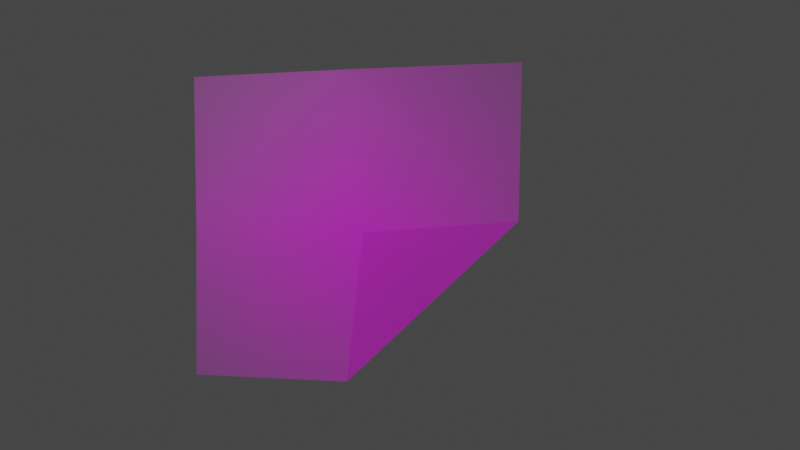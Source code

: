 # Source: fold_br.blend  (saved by Blender 3.5.10; exported with 4.5.12 LTS)
import bpy
from mathutils import Matrix  # noqa: F401  (used for matrix-valued properties, if any)

bpy.ops.wm.read_factory_settings(use_empty=True)
scene = bpy.context.scene
scene.name = 'Scene'

# ---- collections
col_collection = bpy.data.collections.new('Collection'); scene.collection.children.link(col_collection)

# ---- images (referenced by path relative to the original .blend; pixels are not part of the script)
import os
ASSET_DIR = os.environ.get("B2B_ASSET_DIR", "")  # directory of the original .blend (textures are referenced by path, not embedded)
HERE = os.path.dirname(os.path.abspath(__file__))  # packed textures are extracted next to this script under _unpacked/

def load_image(name, relpath, width, height, colorspace="sRGB"):
    """Load a texture the original file referenced (path relative to the .blend, or extracted next to this script)."""
    p = next((c for c in (os.path.join(HERE, relpath), os.path.join(ASSET_DIR, relpath)) if relpath and os.path.exists(c)), "")
    if p:
        img = bpy.data.images.load(p, check_existing=True)
        img.name = name
    else:  # same state as the original file: an image datablock whose file is absent (Cycles renders it pink)
        img = bpy.data.images.new(name, width, height)
        img.source = "FILE"
        img.filepath = "//" + (relpath or name)
    img.colorspace_settings.name = colorspace
    return img
img_demo_png = load_image('demo.png', 'demo.png', 1024, 1024, 'sRGB')

# ---- materials (node trees are filled in below, after node groups)
mat_demo = bpy.data.materials.new('demo')
mat_demo.surface_render_method = 'BLENDED'
mat_demo.blend_method = 'BLEND'

# ---- material node trees
mat_demo.use_nodes = True; mat_demo.node_tree.nodes.clear()
_N = mat_demo.node_tree.nodes; _L = mat_demo.node_tree.links
n0 = _N.new('ShaderNodeOutputMaterial'); n0.name = 'Material Output'; n0.location = (300, 300)
n1 = _N.new('ShaderNodeTexImage'); n1.name = 'Image Texture'; n1.location = (-200, 300)
n1.image = img_demo_png
n1.extension = 'CLIP'
n2 = _N.new('ShaderNodeBsdfPrincipled'); n2.name = 'Principled BSDF'; n2.location = (0, 300)
n2.distribution = 'GGX'
n2.subsurface_method = 'RANDOM_WALK_SKIN'
n2.inputs[3].default_value = 1.45
n2.inputs[27].default_value = (0.0, 0.0, 0.0, 1.0)
n2.inputs[28].default_value = 1.0
_L.new(n1.outputs[0], n2.inputs[0])
_L.new(n1.outputs[1], n2.inputs[4])
_L.new(n2.outputs[0], n0.inputs[0])
n0.is_active_output = True

# ---- world
world_world = bpy.data.worlds.new('World'); scene.world = world_world
world_world.use_nodes = True; world_world.node_tree.nodes.clear()
_N = world_world.node_tree.nodes; _L = world_world.node_tree.links
n0 = _N.new('ShaderNodeOutputWorld'); n0.name = 'World Output'; n0.location = (300, 300)
n1 = _N.new('ShaderNodeBackground'); n1.name = 'Background'; n1.location = (10, 300)
n1.inputs[0].default_value = (0.05088, 0.05088, 0.05088, 1.0)
_L.new(n1.outputs[0], n0.inputs[0])
n0.is_active_output = True
world_world.color = (0.05088, 0.05088, 0.05088)
world_world.use_sun_shadow = False
world_world.sun_shadow_jitter_overblur = 0.0

# ---- cameras
cam_camera = bpy.data.cameras.new('Camera')
cam_camera.clip_end = 100.0
cam_camera.ortho_scale = 7.314

# ---- lights
light_light = bpy.data.lights.new('Light', 'POINT')
light_light.transmission_factor = 0.0
light_light.energy = 1000.0
light_light.shadow_soft_size = 0.1
light_light.shadow_maximum_resolution = 0.006
light_light.use_absolute_resolution = True

# ---- meshes
me_demo = bpy.data.meshes.new('demo')
me_demo.from_pydata([(-0.5419, -0.5, 0.0), (0.0431, -0.01634, 0.01694), (-0.5539, 0.4991, -0.005071), (0.5626, 0.5, -0.02494), (-0.0003555, 0.5, 0.0), (0.5568, 0.01322, 0.001939), (-0.5419, -0.001953, 0.0), (-0.002734, -0.5, 0.0)], [], [(0, 7, 6), (4, 5, 3), (6, 4, 2), (6, 7, 5, 4), (5, 7, 1)])
_uv = me_demo.uv_layers.new(name='UVMap')
_uv.uv.foreach_set('vector', [0.0, 0.0, 0.4975, 0.0, 0.0, 0.498, 0.4997, 1.0, 1.0, 0.498, 1.0, 1.0, 0.0, 0.498, 0.4997, 1.0, 0.0, 1.0, 0.0, 0.498, 0.4975, 0.0, 1.0, 0.498, 0.4997, 1.0, 1.0, 0.498, 0.4975, 0.0, 1.0, 0.0])
me_demo.materials.append(mat_demo)
me_demo.update()

# ---- objects
ob_light = bpy.data.objects.new('Light', light_light)
ob_camera = bpy.data.objects.new('Camera', cam_camera)
ob_demo_for_blender = bpy.data.objects.new('demo for blender', me_demo)

# ---- transforms, parenting, visibility, modifiers, constraints
ob_light.location = (4.076, -2.825, 5.904)
ob_light.rotation_euler = (0.6503, 0.05522, 1.866)
ob_light.lock_rotations_4d = False
ob_light.empty_display_type = 'ARROWS'
ob_light.color = (0.0, 0.0, 0.0, 0.0)
ob_light.lineart.crease_threshold = 0.0
ob_camera.location = (-1.27, 0.0, 3.328)
ob_camera.rotation_euler = (3.142, -3.459, 0.0)
ob_camera.lock_rotations_4d = False
ob_camera.empty_display_type = 'ARROWS'
ob_camera.color = (0.0, 0.0, 0.0, 0.0)
ob_camera.display_type = 'WIRE'
ob_camera.lineart.crease_threshold = 0.0
ob_demo_for_blender.location = (0.0, 0.0, 0.0)
ob_demo_for_blender.rotation_euler = (3.142, 3.142, 0.0)

# ---- collection membership
col_collection.objects.link(ob_light)
col_collection.objects.link(ob_camera)
col_collection.objects.link(ob_demo_for_blender)

# ---- scene / render settings (as saved in the file)
scene.camera = ob_camera
scene.frame_start = 1; scene.frame_end = 250; scene.frame_set(1)
scene.render.engine = 'BLENDER_EEVEE_NEXT'
scene.cycles.sampling_pattern = 'TABULATED_SOBOL'
scene.view_settings.view_transform = 'Filmic'
bpy.context.view_layer.update()
